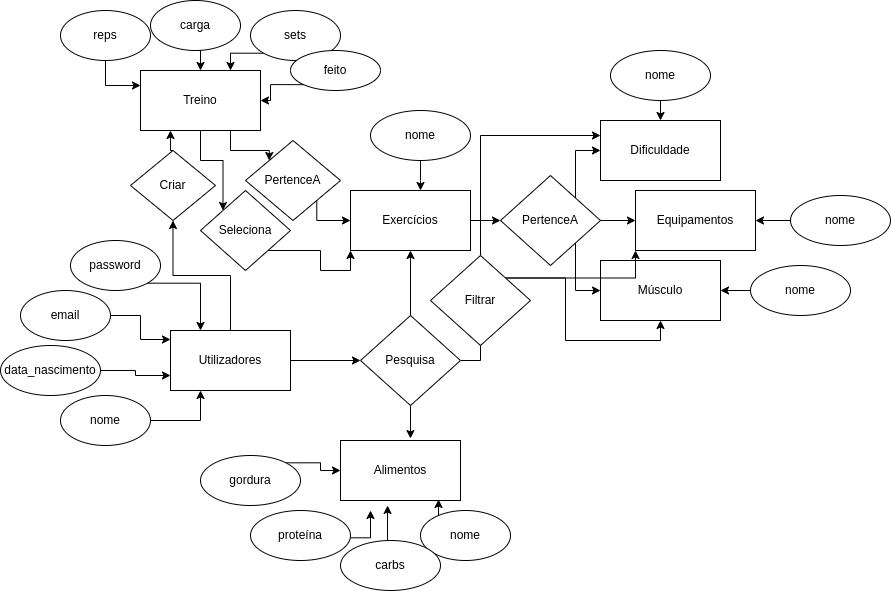

The diagram above was exported from draw.io. Its source (the exported page's mxGraphModel, read from the mxfile embedded in the PNG):
<mxGraphModel dx="1755" dy="809" grid="1" gridSize="10" guides="1" tooltips="1" connect="1" arrows="1" fold="1" page="0" pageScale="1" pageWidth="850" pageHeight="1100" math="0" shadow="0">
  <root>
    <mxCell id="0" />
    <mxCell id="1" parent="0" />
    <mxCell id="UN092_8002CTT36fUEtt-8" style="edgeStyle=orthogonalEdgeStyle;rounded=0;orthogonalLoop=1;jettySize=auto;html=1;exitX=1;exitY=0.5;exitDx=0;exitDy=0;" edge="1" parent="1" source="UN092_8002CTT36fUEtt-1" target="UN092_8002CTT36fUEtt-6">
      <mxGeometry relative="1" as="geometry" />
    </mxCell>
    <mxCell id="UN092_8002CTT36fUEtt-1" value="Exercícios" style="rounded=0;whiteSpace=wrap;html=1;" vertex="1" parent="1">
      <mxGeometry x="290" y="210" width="120" height="60" as="geometry" />
    </mxCell>
    <mxCell id="UN092_8002CTT36fUEtt-79" style="edgeStyle=orthogonalEdgeStyle;rounded=0;orthogonalLoop=1;jettySize=auto;html=1;exitX=0.5;exitY=0;exitDx=0;exitDy=0;entryX=0.5;entryY=1;entryDx=0;entryDy=0;" edge="1" parent="1" source="UN092_8002CTT36fUEtt-2" target="UN092_8002CTT36fUEtt-64">
      <mxGeometry relative="1" as="geometry" />
    </mxCell>
    <mxCell id="UN092_8002CTT36fUEtt-80" style="edgeStyle=orthogonalEdgeStyle;rounded=0;orthogonalLoop=1;jettySize=auto;html=1;exitX=1;exitY=0.5;exitDx=0;exitDy=0;entryX=0;entryY=0.5;entryDx=0;entryDy=0;" edge="1" parent="1" source="UN092_8002CTT36fUEtt-2" target="UN092_8002CTT36fUEtt-38">
      <mxGeometry relative="1" as="geometry" />
    </mxCell>
    <mxCell id="UN092_8002CTT36fUEtt-2" value="Utilizadores" style="rounded=0;whiteSpace=wrap;html=1;" vertex="1" parent="1">
      <mxGeometry x="110" y="350" width="120" height="60" as="geometry" />
    </mxCell>
    <mxCell id="UN092_8002CTT36fUEtt-3" value="Equipamentos" style="rounded=0;whiteSpace=wrap;html=1;" vertex="1" parent="1">
      <mxGeometry x="575" y="210" width="120" height="60" as="geometry" />
    </mxCell>
    <mxCell id="UN092_8002CTT36fUEtt-4" value="Dificuldade" style="rounded=0;whiteSpace=wrap;html=1;" vertex="1" parent="1">
      <mxGeometry x="540" y="140" width="120" height="60" as="geometry" />
    </mxCell>
    <mxCell id="UN092_8002CTT36fUEtt-5" value="Músculo" style="rounded=0;whiteSpace=wrap;html=1;" vertex="1" parent="1">
      <mxGeometry x="540" y="280" width="120" height="60" as="geometry" />
    </mxCell>
    <mxCell id="UN092_8002CTT36fUEtt-7" style="edgeStyle=orthogonalEdgeStyle;rounded=0;orthogonalLoop=1;jettySize=auto;html=1;exitX=1;exitY=0.5;exitDx=0;exitDy=0;" edge="1" parent="1" source="UN092_8002CTT36fUEtt-6" target="UN092_8002CTT36fUEtt-3">
      <mxGeometry relative="1" as="geometry" />
    </mxCell>
    <mxCell id="UN092_8002CTT36fUEtt-9" style="edgeStyle=orthogonalEdgeStyle;rounded=0;orthogonalLoop=1;jettySize=auto;html=1;exitX=1;exitY=1;exitDx=0;exitDy=0;entryX=0;entryY=0.5;entryDx=0;entryDy=0;" edge="1" parent="1" source="UN092_8002CTT36fUEtt-6" target="UN092_8002CTT36fUEtt-5">
      <mxGeometry relative="1" as="geometry" />
    </mxCell>
    <mxCell id="UN092_8002CTT36fUEtt-10" style="edgeStyle=orthogonalEdgeStyle;rounded=0;orthogonalLoop=1;jettySize=auto;html=1;exitX=1;exitY=0;exitDx=0;exitDy=0;entryX=0;entryY=0.5;entryDx=0;entryDy=0;" edge="1" parent="1" source="UN092_8002CTT36fUEtt-6" target="UN092_8002CTT36fUEtt-4">
      <mxGeometry relative="1" as="geometry" />
    </mxCell>
    <mxCell id="UN092_8002CTT36fUEtt-6" value="PertenceA" style="rhombus;whiteSpace=wrap;html=1;" vertex="1" parent="1">
      <mxGeometry x="440" y="195" width="100" height="90" as="geometry" />
    </mxCell>
    <mxCell id="UN092_8002CTT36fUEtt-61" style="edgeStyle=orthogonalEdgeStyle;rounded=0;orthogonalLoop=1;jettySize=auto;html=1;exitX=0.5;exitY=1;exitDx=0;exitDy=0;" edge="1" parent="1" source="UN092_8002CTT36fUEtt-13" target="UN092_8002CTT36fUEtt-1">
      <mxGeometry relative="1" as="geometry">
        <Array as="points">
          <mxPoint x="360" y="200" />
          <mxPoint x="360" y="200" />
        </Array>
      </mxGeometry>
    </mxCell>
    <mxCell id="UN092_8002CTT36fUEtt-13" value="nome" style="ellipse;whiteSpace=wrap;html=1;" vertex="1" parent="1">
      <mxGeometry x="310" y="130" width="100" height="50" as="geometry" />
    </mxCell>
    <mxCell id="UN092_8002CTT36fUEtt-28" style="edgeStyle=orthogonalEdgeStyle;rounded=0;orthogonalLoop=1;jettySize=auto;html=1;exitX=0.5;exitY=1;exitDx=0;exitDy=0;entryX=0.5;entryY=0;entryDx=0;entryDy=0;" edge="1" parent="1" source="UN092_8002CTT36fUEtt-15" target="UN092_8002CTT36fUEtt-4">
      <mxGeometry relative="1" as="geometry" />
    </mxCell>
    <mxCell id="UN092_8002CTT36fUEtt-15" value="nome" style="ellipse;whiteSpace=wrap;html=1;" vertex="1" parent="1">
      <mxGeometry x="550" y="70" width="100" height="50" as="geometry" />
    </mxCell>
    <mxCell id="UN092_8002CTT36fUEtt-60" style="edgeStyle=orthogonalEdgeStyle;rounded=0;orthogonalLoop=1;jettySize=auto;html=1;exitX=0;exitY=0.5;exitDx=0;exitDy=0;entryX=1;entryY=0.5;entryDx=0;entryDy=0;" edge="1" parent="1" target="UN092_8002CTT36fUEtt-3">
      <mxGeometry relative="1" as="geometry">
        <mxPoint x="730" y="240" as="sourcePoint" />
      </mxGeometry>
    </mxCell>
    <mxCell id="UN092_8002CTT36fUEtt-17" value="nome" style="ellipse;whiteSpace=wrap;html=1;" vertex="1" parent="1">
      <mxGeometry x="730" y="215" width="100" height="50" as="geometry" />
    </mxCell>
    <mxCell id="UN092_8002CTT36fUEtt-30" style="edgeStyle=orthogonalEdgeStyle;rounded=0;orthogonalLoop=1;jettySize=auto;html=1;exitX=0;exitY=0.5;exitDx=0;exitDy=0;" edge="1" parent="1" source="UN092_8002CTT36fUEtt-18" target="UN092_8002CTT36fUEtt-5">
      <mxGeometry relative="1" as="geometry" />
    </mxCell>
    <mxCell id="UN092_8002CTT36fUEtt-18" value="nome" style="ellipse;whiteSpace=wrap;html=1;" vertex="1" parent="1">
      <mxGeometry x="690" y="285" width="100" height="50" as="geometry" />
    </mxCell>
    <mxCell id="UN092_8002CTT36fUEtt-21" value="Alimentos" style="rounded=0;whiteSpace=wrap;html=1;" vertex="1" parent="1">
      <mxGeometry x="280" y="460" width="120" height="60" as="geometry" />
    </mxCell>
    <mxCell id="UN092_8002CTT36fUEtt-52" style="edgeStyle=orthogonalEdgeStyle;rounded=0;orthogonalLoop=1;jettySize=auto;html=1;exitX=0;exitY=0;exitDx=0;exitDy=0;entryX=0.817;entryY=0.983;entryDx=0;entryDy=0;entryPerimeter=0;" edge="1" parent="1" source="UN092_8002CTT36fUEtt-22" target="UN092_8002CTT36fUEtt-21">
      <mxGeometry relative="1" as="geometry" />
    </mxCell>
    <mxCell id="UN092_8002CTT36fUEtt-22" value="nome" style="ellipse;whiteSpace=wrap;html=1;" vertex="1" parent="1">
      <mxGeometry x="360" y="530" width="90" height="50" as="geometry" />
    </mxCell>
    <mxCell id="UN092_8002CTT36fUEtt-53" style="edgeStyle=orthogonalEdgeStyle;rounded=0;orthogonalLoop=1;jettySize=auto;html=1;exitX=1;exitY=0;exitDx=0;exitDy=0;" edge="1" parent="1">
      <mxGeometry relative="1" as="geometry">
        <mxPoint x="310" y="530" as="targetPoint" />
        <mxPoint x="285.35533905932743" y="557.3223304703363" as="sourcePoint" />
      </mxGeometry>
    </mxCell>
    <mxCell id="UN092_8002CTT36fUEtt-23" value="proteína" style="ellipse;whiteSpace=wrap;html=1;" vertex="1" parent="1">
      <mxGeometry x="190" y="530" width="100" height="50" as="geometry" />
    </mxCell>
    <mxCell id="UN092_8002CTT36fUEtt-50" style="edgeStyle=orthogonalEdgeStyle;rounded=0;orthogonalLoop=1;jettySize=auto;html=1;exitX=0.5;exitY=0;exitDx=0;exitDy=0;entryX=0.392;entryY=1.083;entryDx=0;entryDy=0;entryPerimeter=0;" edge="1" parent="1" source="UN092_8002CTT36fUEtt-24" target="UN092_8002CTT36fUEtt-21">
      <mxGeometry relative="1" as="geometry" />
    </mxCell>
    <mxCell id="UN092_8002CTT36fUEtt-24" value="carbs" style="ellipse;whiteSpace=wrap;html=1;" vertex="1" parent="1">
      <mxGeometry x="280" y="560" width="100" height="50" as="geometry" />
    </mxCell>
    <mxCell id="UN092_8002CTT36fUEtt-55" style="edgeStyle=orthogonalEdgeStyle;rounded=0;orthogonalLoop=1;jettySize=auto;html=1;exitX=1;exitY=0;exitDx=0;exitDy=0;entryX=0;entryY=0.5;entryDx=0;entryDy=0;" edge="1" parent="1" source="UN092_8002CTT36fUEtt-25" target="UN092_8002CTT36fUEtt-21">
      <mxGeometry relative="1" as="geometry" />
    </mxCell>
    <mxCell id="UN092_8002CTT36fUEtt-25" value="gordura" style="ellipse;whiteSpace=wrap;html=1;" vertex="1" parent="1">
      <mxGeometry x="140" y="475" width="100" height="50" as="geometry" />
    </mxCell>
    <mxCell id="UN092_8002CTT36fUEtt-41" style="edgeStyle=orthogonalEdgeStyle;rounded=0;orthogonalLoop=1;jettySize=auto;html=1;exitX=0.5;exitY=0;exitDx=0;exitDy=0;entryX=0.5;entryY=1;entryDx=0;entryDy=0;" edge="1" parent="1" source="UN092_8002CTT36fUEtt-38" target="UN092_8002CTT36fUEtt-1">
      <mxGeometry relative="1" as="geometry">
        <mxPoint x="350" y="280" as="targetPoint" />
      </mxGeometry>
    </mxCell>
    <mxCell id="UN092_8002CTT36fUEtt-51" style="edgeStyle=orthogonalEdgeStyle;rounded=0;orthogonalLoop=1;jettySize=auto;html=1;exitX=0.5;exitY=1;exitDx=0;exitDy=0;entryX=0.583;entryY=-0.033;entryDx=0;entryDy=0;entryPerimeter=0;" edge="1" parent="1" source="UN092_8002CTT36fUEtt-38" target="UN092_8002CTT36fUEtt-21">
      <mxGeometry relative="1" as="geometry" />
    </mxCell>
    <mxCell id="UN092_8002CTT36fUEtt-99" style="edgeStyle=orthogonalEdgeStyle;rounded=0;orthogonalLoop=1;jettySize=auto;html=1;exitX=1;exitY=0.5;exitDx=0;exitDy=0;entryX=0;entryY=0.5;entryDx=0;entryDy=0;" edge="1" parent="1" source="UN092_8002CTT36fUEtt-38" target="UN092_8002CTT36fUEtt-98">
      <mxGeometry relative="1" as="geometry" />
    </mxCell>
    <mxCell id="UN092_8002CTT36fUEtt-38" value="Pesquisa" style="rhombus;whiteSpace=wrap;html=1;" vertex="1" parent="1">
      <mxGeometry x="300" y="335" width="100" height="90" as="geometry" />
    </mxCell>
    <mxCell id="UN092_8002CTT36fUEtt-84" style="edgeStyle=orthogonalEdgeStyle;rounded=0;orthogonalLoop=1;jettySize=auto;html=1;exitX=1;exitY=0.5;exitDx=0;exitDy=0;entryX=0;entryY=0.75;entryDx=0;entryDy=0;" edge="1" parent="1" source="UN092_8002CTT36fUEtt-46" target="UN092_8002CTT36fUEtt-2">
      <mxGeometry relative="1" as="geometry" />
    </mxCell>
    <mxCell id="UN092_8002CTT36fUEtt-46" value="data_nascimento" style="ellipse;whiteSpace=wrap;html=1;" vertex="1" parent="1">
      <mxGeometry x="-60" y="365" width="100" height="50" as="geometry" />
    </mxCell>
    <mxCell id="UN092_8002CTT36fUEtt-83" style="edgeStyle=orthogonalEdgeStyle;rounded=0;orthogonalLoop=1;jettySize=auto;html=1;exitX=1;exitY=0.5;exitDx=0;exitDy=0;entryX=0;entryY=0.15;entryDx=0;entryDy=0;entryPerimeter=0;" edge="1" parent="1" source="UN092_8002CTT36fUEtt-48" target="UN092_8002CTT36fUEtt-2">
      <mxGeometry relative="1" as="geometry" />
    </mxCell>
    <mxCell id="UN092_8002CTT36fUEtt-48" value="email" style="ellipse;whiteSpace=wrap;html=1;" vertex="1" parent="1">
      <mxGeometry x="-40" y="310" width="90" height="50" as="geometry" />
    </mxCell>
    <mxCell id="UN092_8002CTT36fUEtt-81" style="edgeStyle=orthogonalEdgeStyle;rounded=0;orthogonalLoop=1;jettySize=auto;html=1;exitX=1;exitY=1;exitDx=0;exitDy=0;entryX=0.25;entryY=0;entryDx=0;entryDy=0;" edge="1" parent="1" source="UN092_8002CTT36fUEtt-56" target="UN092_8002CTT36fUEtt-2">
      <mxGeometry relative="1" as="geometry" />
    </mxCell>
    <mxCell id="UN092_8002CTT36fUEtt-56" value="password" style="ellipse;whiteSpace=wrap;html=1;" vertex="1" parent="1">
      <mxGeometry x="10" y="260" width="90" height="50" as="geometry" />
    </mxCell>
    <mxCell id="UN092_8002CTT36fUEtt-69" style="edgeStyle=orthogonalEdgeStyle;rounded=0;orthogonalLoop=1;jettySize=auto;html=1;exitX=0.75;exitY=1;exitDx=0;exitDy=0;entryX=0;entryY=0;entryDx=0;entryDy=0;" edge="1" parent="1" source="UN092_8002CTT36fUEtt-59" target="UN092_8002CTT36fUEtt-68">
      <mxGeometry relative="1" as="geometry" />
    </mxCell>
    <mxCell id="UN092_8002CTT36fUEtt-94" style="edgeStyle=orthogonalEdgeStyle;rounded=0;orthogonalLoop=1;jettySize=auto;html=1;exitX=0.5;exitY=1;exitDx=0;exitDy=0;entryX=0;entryY=0;entryDx=0;entryDy=0;" edge="1" parent="1" source="UN092_8002CTT36fUEtt-59" target="UN092_8002CTT36fUEtt-93">
      <mxGeometry relative="1" as="geometry" />
    </mxCell>
    <mxCell id="UN092_8002CTT36fUEtt-59" value="Treino" style="rounded=0;whiteSpace=wrap;html=1;" vertex="1" parent="1">
      <mxGeometry x="80" y="90" width="120" height="60" as="geometry" />
    </mxCell>
    <mxCell id="UN092_8002CTT36fUEtt-85" style="edgeStyle=orthogonalEdgeStyle;rounded=0;orthogonalLoop=1;jettySize=auto;html=1;exitX=1;exitY=0.5;exitDx=0;exitDy=0;entryX=0.25;entryY=1;entryDx=0;entryDy=0;" edge="1" parent="1" source="UN092_8002CTT36fUEtt-44" target="UN092_8002CTT36fUEtt-2">
      <mxGeometry relative="1" as="geometry" />
    </mxCell>
    <mxCell id="UN092_8002CTT36fUEtt-44" value="nome" style="ellipse;whiteSpace=wrap;html=1;" vertex="1" parent="1">
      <mxGeometry y="415" width="90" height="50" as="geometry" />
    </mxCell>
    <mxCell id="UN092_8002CTT36fUEtt-96" style="edgeStyle=orthogonalEdgeStyle;rounded=0;orthogonalLoop=1;jettySize=auto;html=1;exitX=0.5;exitY=0;exitDx=0;exitDy=0;entryX=0.25;entryY=1;entryDx=0;entryDy=0;" edge="1" parent="1" source="UN092_8002CTT36fUEtt-64" target="UN092_8002CTT36fUEtt-59">
      <mxGeometry relative="1" as="geometry" />
    </mxCell>
    <mxCell id="UN092_8002CTT36fUEtt-64" value="Criar" style="rhombus;whiteSpace=wrap;html=1;" vertex="1" parent="1">
      <mxGeometry x="70" y="170" width="85" height="70" as="geometry" />
    </mxCell>
    <mxCell id="UN092_8002CTT36fUEtt-109" style="edgeStyle=orthogonalEdgeStyle;rounded=0;orthogonalLoop=1;jettySize=auto;html=1;exitX=1;exitY=1;exitDx=0;exitDy=0;entryX=0;entryY=0.5;entryDx=0;entryDy=0;" edge="1" parent="1" source="UN092_8002CTT36fUEtt-68" target="UN092_8002CTT36fUEtt-1">
      <mxGeometry relative="1" as="geometry">
        <Array as="points">
          <mxPoint x="256" y="240" />
        </Array>
      </mxGeometry>
    </mxCell>
    <mxCell id="UN092_8002CTT36fUEtt-68" value="PertenceA" style="rhombus;whiteSpace=wrap;html=1;" vertex="1" parent="1">
      <mxGeometry x="185" y="160" width="95" height="80" as="geometry" />
    </mxCell>
    <mxCell id="UN092_8002CTT36fUEtt-77" style="edgeStyle=orthogonalEdgeStyle;rounded=0;orthogonalLoop=1;jettySize=auto;html=1;exitX=0.5;exitY=1;exitDx=0;exitDy=0;entryX=0;entryY=0.25;entryDx=0;entryDy=0;" edge="1" parent="1" source="UN092_8002CTT36fUEtt-72" target="UN092_8002CTT36fUEtt-59">
      <mxGeometry relative="1" as="geometry" />
    </mxCell>
    <mxCell id="UN092_8002CTT36fUEtt-72" value="reps" style="ellipse;whiteSpace=wrap;html=1;" vertex="1" parent="1">
      <mxGeometry y="30" width="90" height="50" as="geometry" />
    </mxCell>
    <mxCell id="UN092_8002CTT36fUEtt-76" style="edgeStyle=orthogonalEdgeStyle;rounded=0;orthogonalLoop=1;jettySize=auto;html=1;exitX=0.5;exitY=1;exitDx=0;exitDy=0;entryX=0.5;entryY=0;entryDx=0;entryDy=0;" edge="1" parent="1" source="UN092_8002CTT36fUEtt-73" target="UN092_8002CTT36fUEtt-59">
      <mxGeometry relative="1" as="geometry" />
    </mxCell>
    <mxCell id="UN092_8002CTT36fUEtt-73" value="carga" style="ellipse;whiteSpace=wrap;html=1;" vertex="1" parent="1">
      <mxGeometry x="90" y="20" width="90" height="50" as="geometry" />
    </mxCell>
    <mxCell id="UN092_8002CTT36fUEtt-75" style="edgeStyle=orthogonalEdgeStyle;rounded=0;orthogonalLoop=1;jettySize=auto;html=1;exitX=0;exitY=1;exitDx=0;exitDy=0;entryX=0.75;entryY=0;entryDx=0;entryDy=0;" edge="1" parent="1" source="UN092_8002CTT36fUEtt-74" target="UN092_8002CTT36fUEtt-59">
      <mxGeometry relative="1" as="geometry" />
    </mxCell>
    <mxCell id="UN092_8002CTT36fUEtt-74" value="sets" style="ellipse;whiteSpace=wrap;html=1;" vertex="1" parent="1">
      <mxGeometry x="190" y="30" width="90" height="50" as="geometry" />
    </mxCell>
    <mxCell id="UN092_8002CTT36fUEtt-92" style="edgeStyle=orthogonalEdgeStyle;rounded=0;orthogonalLoop=1;jettySize=auto;html=1;exitX=0;exitY=1;exitDx=0;exitDy=0;entryX=1;entryY=0.5;entryDx=0;entryDy=0;" edge="1" parent="1" source="UN092_8002CTT36fUEtt-88" target="UN092_8002CTT36fUEtt-59">
      <mxGeometry relative="1" as="geometry" />
    </mxCell>
    <mxCell id="UN092_8002CTT36fUEtt-88" value="feito" style="ellipse;whiteSpace=wrap;html=1;" vertex="1" parent="1">
      <mxGeometry x="230" y="70" width="90" height="40" as="geometry" />
    </mxCell>
    <mxCell id="UN092_8002CTT36fUEtt-95" style="edgeStyle=orthogonalEdgeStyle;rounded=0;orthogonalLoop=1;jettySize=auto;html=1;exitX=1;exitY=1;exitDx=0;exitDy=0;entryX=0;entryY=1;entryDx=0;entryDy=0;" edge="1" parent="1" source="UN092_8002CTT36fUEtt-93" target="UN092_8002CTT36fUEtt-1">
      <mxGeometry relative="1" as="geometry" />
    </mxCell>
    <mxCell id="UN092_8002CTT36fUEtt-93" value="Seleciona" style="rhombus;whiteSpace=wrap;html=1;" vertex="1" parent="1">
      <mxGeometry x="140" y="210" width="90" height="80" as="geometry" />
    </mxCell>
    <mxCell id="UN092_8002CTT36fUEtt-104" style="edgeStyle=orthogonalEdgeStyle;rounded=0;orthogonalLoop=1;jettySize=auto;html=1;exitX=1;exitY=0;exitDx=0;exitDy=0;entryX=0.5;entryY=1;entryDx=0;entryDy=0;" edge="1" parent="1" source="UN092_8002CTT36fUEtt-98" target="UN092_8002CTT36fUEtt-5">
      <mxGeometry relative="1" as="geometry" />
    </mxCell>
    <mxCell id="UN092_8002CTT36fUEtt-107" style="edgeStyle=orthogonalEdgeStyle;rounded=0;orthogonalLoop=1;jettySize=auto;html=1;exitX=0.5;exitY=0;exitDx=0;exitDy=0;entryX=0;entryY=0.25;entryDx=0;entryDy=0;" edge="1" parent="1" source="UN092_8002CTT36fUEtt-98" target="UN092_8002CTT36fUEtt-4">
      <mxGeometry relative="1" as="geometry" />
    </mxCell>
    <mxCell id="UN092_8002CTT36fUEtt-108" style="edgeStyle=orthogonalEdgeStyle;rounded=0;orthogonalLoop=1;jettySize=auto;html=1;exitX=1;exitY=0;exitDx=0;exitDy=0;entryX=0;entryY=1;entryDx=0;entryDy=0;" edge="1" parent="1" source="UN092_8002CTT36fUEtt-98" target="UN092_8002CTT36fUEtt-3">
      <mxGeometry relative="1" as="geometry" />
    </mxCell>
    <mxCell id="UN092_8002CTT36fUEtt-98" value="Filtrar" style="rhombus;whiteSpace=wrap;html=1;" vertex="1" parent="1">
      <mxGeometry x="370" y="275" width="100" height="90" as="geometry" />
    </mxCell>
  </root>
</mxGraphModel>